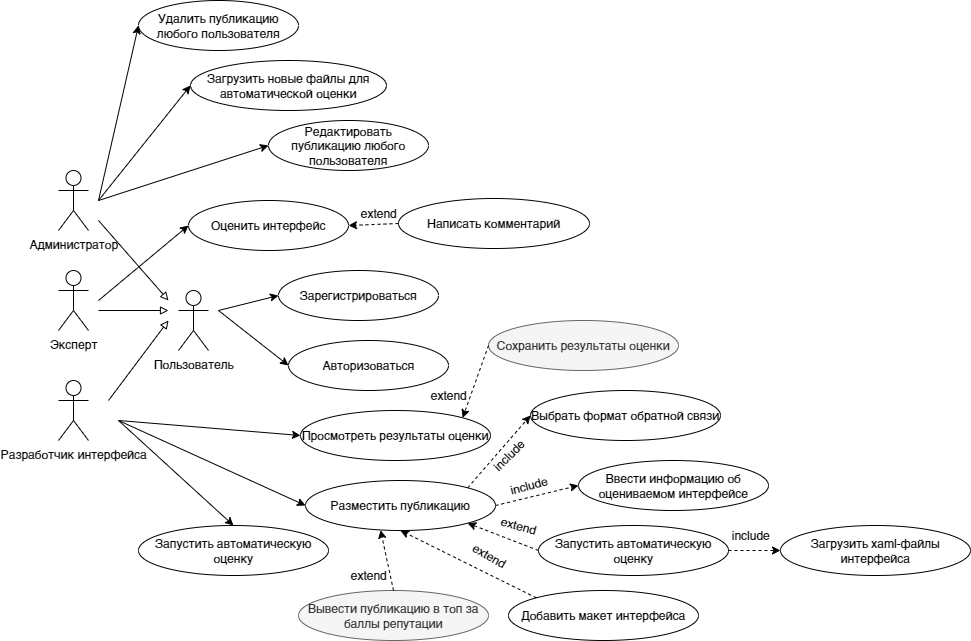

The diagram above was exported from draw.io. Its source (the exported page's mxGraphModel, read from the mxfile embedded in the PNG):
<mxGraphModel dx="1050" dy="551" grid="1" gridSize="10" guides="1" tooltips="1" connect="1" arrows="1" fold="1" page="1" pageScale="1" pageWidth="827" pageHeight="1169" math="0" shadow="0">
  <root>
    <mxCell id="0" />
    <mxCell id="1" parent="0" />
    <mxCell id="RT-0DoKXKMmoaWivG91n-1" value="Эксперт" style="shape=umlActor;verticalLabelPosition=bottom;verticalAlign=top;html=1;outlineConnect=0;" parent="1" vertex="1">
      <mxGeometry x="60" y="280" width="30" height="60" as="geometry" />
    </mxCell>
    <mxCell id="RT-0DoKXKMmoaWivG91n-2" value="Разработчик интерфейса" style="shape=umlActor;verticalLabelPosition=bottom;verticalAlign=top;html=1;outlineConnect=0;" parent="1" vertex="1">
      <mxGeometry x="60" y="390" width="30" height="60" as="geometry" />
    </mxCell>
    <mxCell id="RT-0DoKXKMmoaWivG91n-3" value="Администратор" style="shape=umlActor;verticalLabelPosition=bottom;verticalAlign=top;html=1;outlineConnect=0;" parent="1" vertex="1">
      <mxGeometry x="60" y="180" width="30" height="60" as="geometry" />
    </mxCell>
    <mxCell id="RT-0DoKXKMmoaWivG91n-8" value="Разместить публикацию" style="ellipse;whiteSpace=wrap;html=1;" parent="1" vertex="1">
      <mxGeometry x="307" y="490" width="190" height="50" as="geometry" />
    </mxCell>
    <mxCell id="RT-0DoKXKMmoaWivG91n-9" value="Добавить макет интерфейса" style="ellipse;whiteSpace=wrap;html=1;" parent="1" vertex="1">
      <mxGeometry x="510" y="600" width="190" height="50" as="geometry" />
    </mxCell>
    <mxCell id="RT-0DoKXKMmoaWivG91n-10" value="Выбрать формат обратной связи" style="ellipse;whiteSpace=wrap;html=1;" parent="1" vertex="1">
      <mxGeometry x="532" y="400" width="190" height="50" as="geometry" />
    </mxCell>
    <mxCell id="RT-0DoKXKMmoaWivG91n-11" value="Запустить автоматическую оценку" style="ellipse;whiteSpace=wrap;html=1;" parent="1" vertex="1">
      <mxGeometry x="540" y="535" width="190" height="50" as="geometry" />
    </mxCell>
    <mxCell id="RT-0DoKXKMmoaWivG91n-12" value="Авторизоваться" style="ellipse;whiteSpace=wrap;html=1;" parent="1" vertex="1">
      <mxGeometry x="290" y="350" width="160" height="50" as="geometry" />
    </mxCell>
    <mxCell id="RT-0DoKXKMmoaWivG91n-14" value="Оценить интерфейс" style="ellipse;whiteSpace=wrap;html=1;" parent="1" vertex="1">
      <mxGeometry x="190" y="210" width="160" height="50" as="geometry" />
    </mxCell>
    <mxCell id="RT-0DoKXKMmoaWivG91n-15" value="Редактировать публикацию любого пользователя" style="ellipse;whiteSpace=wrap;html=1;" parent="1" vertex="1">
      <mxGeometry x="270" y="130" width="160" height="50" as="geometry" />
    </mxCell>
    <mxCell id="RT-0DoKXKMmoaWivG91n-16" value="Удалить публикацию любого пользователя" style="ellipse;whiteSpace=wrap;html=1;" parent="1" vertex="1">
      <mxGeometry x="140" y="10" width="160" height="50" as="geometry" />
    </mxCell>
    <mxCell id="RT-0DoKXKMmoaWivG91n-18" value="Загрузить xaml-файлы интерфейса" style="ellipse;whiteSpace=wrap;html=1;" parent="1" vertex="1">
      <mxGeometry x="782" y="535" width="190" height="50" as="geometry" />
    </mxCell>
    <mxCell id="RT-0DoKXKMmoaWivG91n-19" value="Сохранить результаты оценки" style="ellipse;whiteSpace=wrap;html=1;fillColor=#f5f5f5;fontColor=#333333;strokeColor=#666666;" parent="1" vertex="1">
      <mxGeometry x="490" y="330" width="190" height="50" as="geometry" />
    </mxCell>
    <mxCell id="RT-0DoKXKMmoaWivG91n-20" value="Написать комментарий" style="ellipse;whiteSpace=wrap;html=1;" parent="1" vertex="1">
      <mxGeometry x="400" y="208" width="191" height="50" as="geometry" />
    </mxCell>
    <mxCell id="RT-0DoKXKMmoaWivG91n-21" value="Загрузить новые файлы для автоматической оценки" style="ellipse;whiteSpace=wrap;html=1;" parent="1" vertex="1">
      <mxGeometry x="192" y="70" width="196" height="50" as="geometry" />
    </mxCell>
    <mxCell id="RT-0DoKXKMmoaWivG91n-22" value="" style="endArrow=classic;html=1;rounded=0;entryX=0;entryY=0.5;entryDx=0;entryDy=0;" parent="1" target="RT-0DoKXKMmoaWivG91n-16" edge="1">
      <mxGeometry width="50" height="50" relative="1" as="geometry">
        <mxPoint x="100" y="210" as="sourcePoint" />
        <mxPoint x="170" y="150" as="targetPoint" />
      </mxGeometry>
    </mxCell>
    <mxCell id="RT-0DoKXKMmoaWivG91n-23" value="" style="endArrow=classic;html=1;rounded=0;entryX=0;entryY=0.5;entryDx=0;entryDy=0;" parent="1" target="RT-0DoKXKMmoaWivG91n-21" edge="1">
      <mxGeometry width="50" height="50" relative="1" as="geometry">
        <mxPoint x="100" y="210" as="sourcePoint" />
        <mxPoint x="220" y="75" as="targetPoint" />
      </mxGeometry>
    </mxCell>
    <mxCell id="RT-0DoKXKMmoaWivG91n-24" value="" style="endArrow=classic;html=1;rounded=0;entryX=0;entryY=0.5;entryDx=0;entryDy=0;" parent="1" target="RT-0DoKXKMmoaWivG91n-15" edge="1">
      <mxGeometry width="50" height="50" relative="1" as="geometry">
        <mxPoint x="100" y="210" as="sourcePoint" />
        <mxPoint x="440" y="250" as="targetPoint" />
      </mxGeometry>
    </mxCell>
    <mxCell id="RT-0DoKXKMmoaWivG91n-27" value="" style="endArrow=classic;html=1;rounded=0;entryX=0;entryY=0.5;entryDx=0;entryDy=0;" parent="1" target="RT-0DoKXKMmoaWivG91n-14" edge="1">
      <mxGeometry width="50" height="50" relative="1" as="geometry">
        <mxPoint x="100" y="310" as="sourcePoint" />
        <mxPoint x="440" y="330" as="targetPoint" />
      </mxGeometry>
    </mxCell>
    <mxCell id="RT-0DoKXKMmoaWivG91n-28" value="" style="endArrow=classic;html=1;rounded=0;entryX=0;entryY=0.5;entryDx=0;entryDy=0;" parent="1" target="RT-0DoKXKMmoaWivG91n-8" edge="1">
      <mxGeometry width="50" height="50" relative="1" as="geometry">
        <mxPoint x="120" y="430" as="sourcePoint" />
        <mxPoint x="440" y="330" as="targetPoint" />
      </mxGeometry>
    </mxCell>
    <mxCell id="RT-0DoKXKMmoaWivG91n-30" value="" style="endArrow=classic;html=1;rounded=0;exitX=0;exitY=0;exitDx=0;exitDy=0;entryX=0.5;entryY=1;entryDx=0;entryDy=0;dashed=1;" parent="1" source="RT-0DoKXKMmoaWivG91n-9" target="RT-0DoKXKMmoaWivG91n-8" edge="1">
      <mxGeometry width="50" height="50" relative="1" as="geometry">
        <mxPoint x="492" y="490" as="sourcePoint" />
        <mxPoint x="542" y="440" as="targetPoint" />
      </mxGeometry>
    </mxCell>
    <mxCell id="RT-0DoKXKMmoaWivG91n-31" value="" style="endArrow=classic;html=1;rounded=0;exitX=0;exitY=0.5;exitDx=0;exitDy=0;entryX=1;entryY=1;entryDx=0;entryDy=0;dashed=1;" parent="1" source="RT-0DoKXKMmoaWivG91n-11" target="RT-0DoKXKMmoaWivG91n-8" edge="1">
      <mxGeometry width="50" height="50" relative="1" as="geometry">
        <mxPoint x="492" y="490" as="sourcePoint" />
        <mxPoint x="542" y="440" as="targetPoint" />
      </mxGeometry>
    </mxCell>
    <mxCell id="RT-0DoKXKMmoaWivG91n-32" value="" style="endArrow=classic;html=1;rounded=0;exitX=1;exitY=0;exitDx=0;exitDy=0;entryX=0;entryY=0.5;entryDx=0;entryDy=0;dashed=1;" parent="1" source="RT-0DoKXKMmoaWivG91n-8" target="RT-0DoKXKMmoaWivG91n-10" edge="1">
      <mxGeometry width="50" height="50" relative="1" as="geometry">
        <mxPoint x="492" y="490" as="sourcePoint" />
        <mxPoint x="542" y="440" as="targetPoint" />
      </mxGeometry>
    </mxCell>
    <mxCell id="RT-0DoKXKMmoaWivG91n-33" value="" style="endArrow=classic;html=1;rounded=0;exitX=1;exitY=0.5;exitDx=0;exitDy=0;entryX=0;entryY=0.5;entryDx=0;entryDy=0;dashed=1;" parent="1" source="RT-0DoKXKMmoaWivG91n-11" target="RT-0DoKXKMmoaWivG91n-18" edge="1">
      <mxGeometry width="50" height="50" relative="1" as="geometry">
        <mxPoint x="492" y="490" as="sourcePoint" />
        <mxPoint x="542" y="440" as="targetPoint" />
      </mxGeometry>
    </mxCell>
    <mxCell id="RT-0DoKXKMmoaWivG91n-35" value="Вывести публикацию в топ за баллы репутации" style="ellipse;whiteSpace=wrap;html=1;fillColor=#f5f5f5;fontColor=#333333;strokeColor=#666666;" parent="1" vertex="1">
      <mxGeometry x="300" y="600" width="190" height="50" as="geometry" />
    </mxCell>
    <mxCell id="RT-0DoKXKMmoaWivG91n-36" value="Ввести информацию об оцениваемом интерфейсе" style="ellipse;whiteSpace=wrap;html=1;" parent="1" vertex="1">
      <mxGeometry x="580" y="470" width="190" height="50" as="geometry" />
    </mxCell>
    <mxCell id="RT-0DoKXKMmoaWivG91n-37" value="Запустить автоматическую оценку" style="ellipse;whiteSpace=wrap;html=1;" parent="1" vertex="1">
      <mxGeometry x="140" y="535" width="190" height="50" as="geometry" />
    </mxCell>
    <mxCell id="RT-0DoKXKMmoaWivG91n-38" value="Просмотреть результаты оценки" style="ellipse;whiteSpace=wrap;html=1;" parent="1" vertex="1">
      <mxGeometry x="302" y="420" width="190" height="50" as="geometry" />
    </mxCell>
    <mxCell id="RT-0DoKXKMmoaWivG91n-39" value="" style="endArrow=classic;html=1;rounded=0;exitX=1;exitY=0.5;exitDx=0;exitDy=0;entryX=0;entryY=0.5;entryDx=0;entryDy=0;strokeColor=default;dashed=1;" parent="1" source="RT-0DoKXKMmoaWivG91n-8" target="RT-0DoKXKMmoaWivG91n-36" edge="1">
      <mxGeometry width="50" height="50" relative="1" as="geometry">
        <mxPoint x="412" y="510" as="sourcePoint" />
        <mxPoint x="462" y="460" as="targetPoint" />
      </mxGeometry>
    </mxCell>
    <mxCell id="RT-0DoKXKMmoaWivG91n-40" value="" style="endArrow=classic;html=1;rounded=0;entryX=0;entryY=0.5;entryDx=0;entryDy=0;" parent="1" target="RT-0DoKXKMmoaWivG91n-38" edge="1">
      <mxGeometry width="50" height="50" relative="1" as="geometry">
        <mxPoint x="120" y="430" as="sourcePoint" />
        <mxPoint x="360" y="350" as="targetPoint" />
      </mxGeometry>
    </mxCell>
    <mxCell id="RT-0DoKXKMmoaWivG91n-41" value="" style="endArrow=classic;html=1;rounded=0;entryX=0.5;entryY=0;entryDx=0;entryDy=0;" parent="1" target="RT-0DoKXKMmoaWivG91n-37" edge="1">
      <mxGeometry width="50" height="50" relative="1" as="geometry">
        <mxPoint x="120" y="430" as="sourcePoint" />
        <mxPoint x="210" y="480" as="targetPoint" />
      </mxGeometry>
    </mxCell>
    <mxCell id="TuM2bAx9E23b6Qz7YV9Z-3" value="" style="endArrow=classic;html=1;rounded=0;exitX=0;exitY=0.5;exitDx=0;exitDy=0;entryX=1;entryY=0;entryDx=0;entryDy=0;dashed=1;" edge="1" parent="1" source="RT-0DoKXKMmoaWivG91n-19" target="RT-0DoKXKMmoaWivG91n-38">
      <mxGeometry width="50" height="50" relative="1" as="geometry">
        <mxPoint x="482" y="370" as="sourcePoint" />
        <mxPoint x="532" y="320" as="targetPoint" />
      </mxGeometry>
    </mxCell>
    <mxCell id="TuM2bAx9E23b6Qz7YV9Z-5" value="" style="endArrow=classic;html=1;rounded=0;entryX=1;entryY=0.5;entryDx=0;entryDy=0;exitX=0;exitY=0.5;exitDx=0;exitDy=0;dashed=1;" edge="1" parent="1" source="RT-0DoKXKMmoaWivG91n-20" target="RT-0DoKXKMmoaWivG91n-14">
      <mxGeometry width="50" height="50" relative="1" as="geometry">
        <mxPoint x="580" y="245" as="sourcePoint" />
        <mxPoint x="340" y="265" as="targetPoint" />
      </mxGeometry>
    </mxCell>
    <mxCell id="RT-0DoKXKMmoaWivG91n-13" value="Зарегистрироваться" style="ellipse;whiteSpace=wrap;html=1;" parent="1" vertex="1">
      <mxGeometry x="280" y="280" width="160" height="50" as="geometry" />
    </mxCell>
    <mxCell id="TuM2bAx9E23b6Qz7YV9Z-9" value="Пользователь" style="shape=umlActor;verticalLabelPosition=bottom;verticalAlign=top;html=1;outlineConnect=0;" vertex="1" parent="1">
      <mxGeometry x="180" y="300" width="30" height="60" as="geometry" />
    </mxCell>
    <mxCell id="TuM2bAx9E23b6Qz7YV9Z-10" value="" style="endArrow=classic;html=1;rounded=0;entryX=0;entryY=0.5;entryDx=0;entryDy=0;" edge="1" parent="1" target="RT-0DoKXKMmoaWivG91n-13">
      <mxGeometry width="50" height="50" relative="1" as="geometry">
        <mxPoint x="220" y="320" as="sourcePoint" />
        <mxPoint x="450" y="360" as="targetPoint" />
      </mxGeometry>
    </mxCell>
    <mxCell id="TuM2bAx9E23b6Qz7YV9Z-11" value="" style="endArrow=classic;html=1;rounded=0;entryX=0;entryY=0.5;entryDx=0;entryDy=0;" edge="1" parent="1" target="RT-0DoKXKMmoaWivG91n-12">
      <mxGeometry width="50" height="50" relative="1" as="geometry">
        <mxPoint x="220" y="320" as="sourcePoint" />
        <mxPoint x="450" y="360" as="targetPoint" />
      </mxGeometry>
    </mxCell>
    <mxCell id="TuM2bAx9E23b6Qz7YV9Z-12" value="" style="endArrow=block;html=1;rounded=0;endFill=0;" edge="1" parent="1">
      <mxGeometry width="50" height="50" relative="1" as="geometry">
        <mxPoint x="100" y="320" as="sourcePoint" />
        <mxPoint x="170" y="320" as="targetPoint" />
      </mxGeometry>
    </mxCell>
    <mxCell id="TuM2bAx9E23b6Qz7YV9Z-14" value="" style="endArrow=block;html=1;rounded=0;endFill=0;" edge="1" parent="1">
      <mxGeometry width="50" height="50" relative="1" as="geometry">
        <mxPoint x="110" y="410" as="sourcePoint" />
        <mxPoint x="170" y="330" as="targetPoint" />
      </mxGeometry>
    </mxCell>
    <mxCell id="TuM2bAx9E23b6Qz7YV9Z-15" value="" style="endArrow=block;html=1;rounded=0;endFill=0;" edge="1" parent="1">
      <mxGeometry width="50" height="50" relative="1" as="geometry">
        <mxPoint x="100" y="230" as="sourcePoint" />
        <mxPoint x="170" y="310" as="targetPoint" />
      </mxGeometry>
    </mxCell>
    <mxCell id="TuM2bAx9E23b6Qz7YV9Z-18" value="extend" style="text;html=1;align=center;verticalAlign=middle;resizable=0;points=[];autosize=1;strokeColor=none;fillColor=none;" vertex="1" parent="1">
      <mxGeometry x="350" y="208" width="60" height="30" as="geometry" />
    </mxCell>
    <mxCell id="TuM2bAx9E23b6Qz7YV9Z-19" value="extend" style="text;html=1;align=center;verticalAlign=middle;resizable=0;points=[];autosize=1;strokeColor=none;fillColor=none;" vertex="1" parent="1">
      <mxGeometry x="420" y="390" width="60" height="30" as="geometry" />
    </mxCell>
    <mxCell id="TuM2bAx9E23b6Qz7YV9Z-20" value="extend" style="text;html=1;align=center;verticalAlign=middle;resizable=0;points=[];autosize=1;strokeColor=none;fillColor=none;rotation=30;" vertex="1" parent="1">
      <mxGeometry x="461" y="550" width="60" height="30" as="geometry" />
    </mxCell>
    <mxCell id="TuM2bAx9E23b6Qz7YV9Z-21" value="extend" style="text;html=1;align=center;verticalAlign=middle;resizable=0;points=[];autosize=1;strokeColor=none;fillColor=none;rotation=15;" vertex="1" parent="1">
      <mxGeometry x="490" y="520" width="60" height="30" as="geometry" />
    </mxCell>
    <mxCell id="TuM2bAx9E23b6Qz7YV9Z-22" value="" style="endArrow=classic;html=1;rounded=0;exitX=0.5;exitY=0;exitDx=0;exitDy=0;entryX=0.395;entryY=0.992;entryDx=0;entryDy=0;entryPerimeter=0;dashed=1;" edge="1" parent="1" source="RT-0DoKXKMmoaWivG91n-35" target="RT-0DoKXKMmoaWivG91n-8">
      <mxGeometry width="50" height="50" relative="1" as="geometry">
        <mxPoint x="400" y="410" as="sourcePoint" />
        <mxPoint x="450" y="360" as="targetPoint" />
      </mxGeometry>
    </mxCell>
    <mxCell id="TuM2bAx9E23b6Qz7YV9Z-23" value="extend" style="text;html=1;align=center;verticalAlign=middle;resizable=0;points=[];autosize=1;strokeColor=none;fillColor=none;" vertex="1" parent="1">
      <mxGeometry x="340" y="570" width="60" height="30" as="geometry" />
    </mxCell>
    <mxCell id="TuM2bAx9E23b6Qz7YV9Z-24" value="include" style="text;html=1;align=center;verticalAlign=middle;resizable=0;points=[];autosize=1;strokeColor=none;fillColor=none;" vertex="1" parent="1">
      <mxGeometry x="722" y="530" width="60" height="30" as="geometry" />
    </mxCell>
    <mxCell id="TuM2bAx9E23b6Qz7YV9Z-25" value="include" style="text;html=1;align=center;verticalAlign=middle;resizable=0;points=[];autosize=1;strokeColor=none;fillColor=none;rotation=-45;" vertex="1" parent="1">
      <mxGeometry x="480" y="450" width="60" height="30" as="geometry" />
    </mxCell>
    <mxCell id="TuM2bAx9E23b6Qz7YV9Z-27" value="include" style="text;html=1;align=center;verticalAlign=middle;resizable=0;points=[];autosize=1;strokeColor=none;fillColor=none;rotation=-15;" vertex="1" parent="1">
      <mxGeometry x="500" y="480" width="60" height="30" as="geometry" />
    </mxCell>
  </root>
</mxGraphModel>